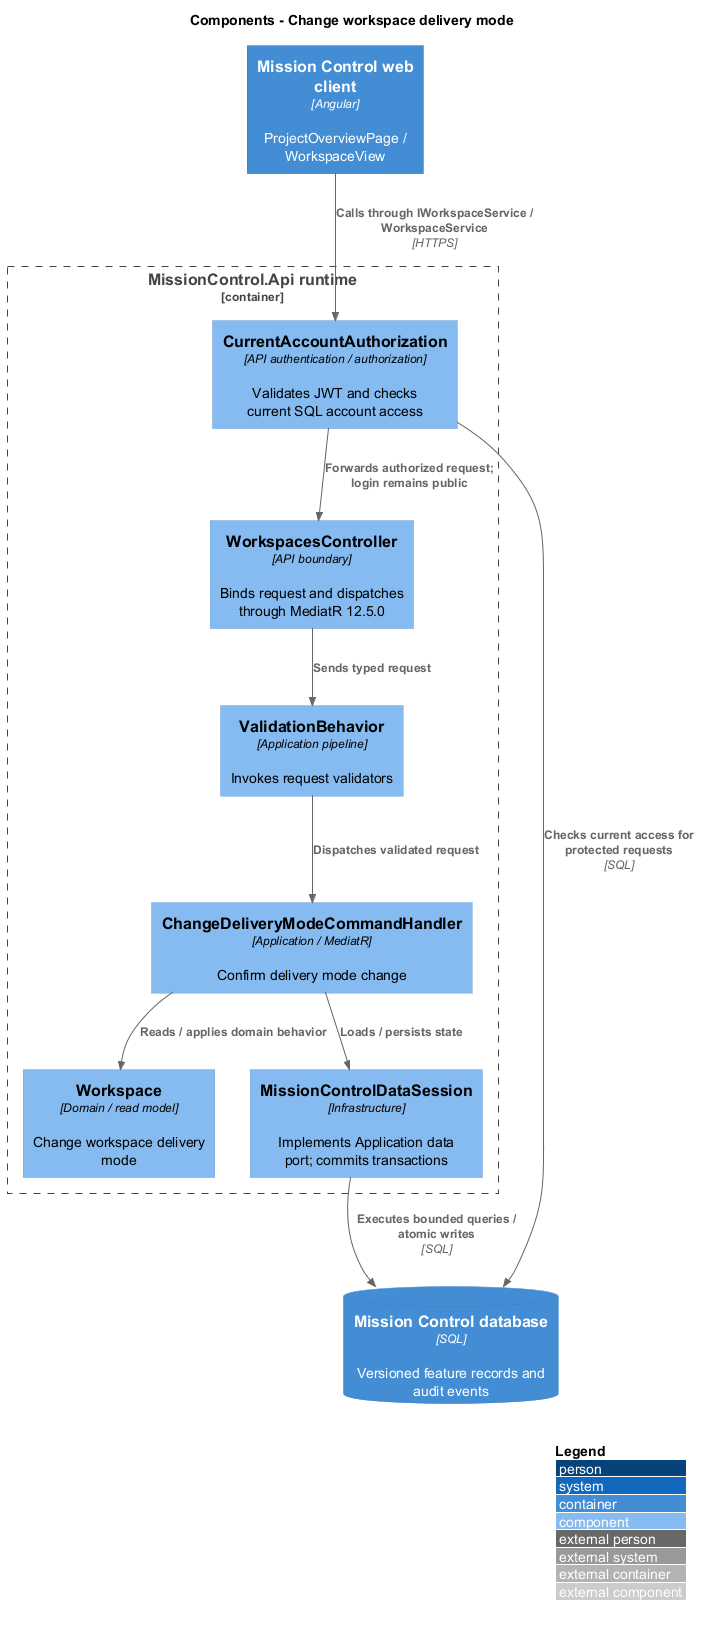

The diagram above was rendered by PlantUML. Its source (embedded in the PNG):
@startuml
!include <C4/C4_Component>
LAYOUT_WITH_LEGEND()
title Components - Change workspace delivery mode
Container(web, "Mission Control web client", "Angular", "ProjectOverviewPage / WorkspaceView")
ContainerDb(db, "Mission Control database", "SQL", "Versioned feature records and audit events")
Container_Boundary(api, "MissionControl.Api runtime") {
  Component(ctrl, "WorkspacesController", "API boundary", "Binds request and dispatches through MediatR 12.5.0")
  Component(access, "CurrentAccountAuthorization", "API authentication / authorization", "Validates JWT and checks current SQL account access")
  Component(validation, "ValidationBehavior", "Application pipeline", "Invokes request validators")
  Component(entity, "Workspace", "Domain / read model", "Change workspace delivery mode")
  Component(store, "MissionControlDataSession", "Infrastructure", "Implements Application data port; commits transactions")
Rel(web, access, "Calls through IWorkspaceService / WorkspaceService", "HTTPS")
Rel(access, db, "Checks current access for protected requests", "SQL")
Rel(access, ctrl, "Forwards authorized request; login remains public")
Rel(ctrl, validation, "Sends typed request")
Component(h0, "ChangeDeliveryModeCommandHandler", "Application / MediatR", "Confirm delivery mode change")
Rel(validation, h0, "Dispatches validated request")
Rel(h0, entity, "Reads / applies domain behavior")
Rel(h0, store, "Loads / persists state")
}
Rel(store, db, "Executes bounded queries / atomic writes", "SQL")
@enduml